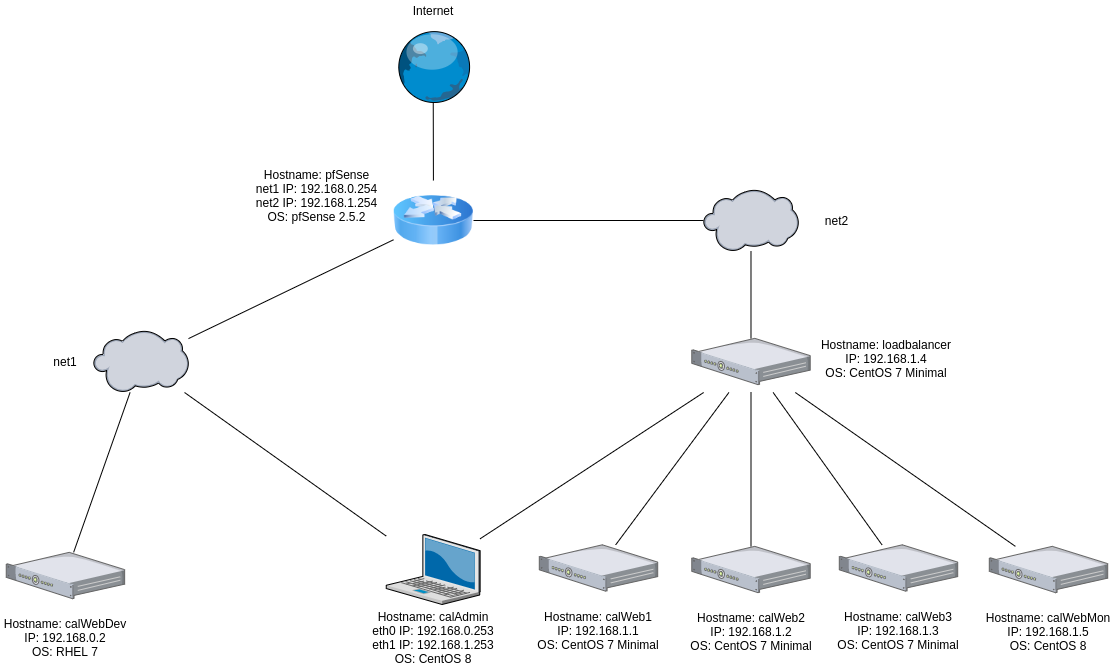

The diagram above was exported from draw.io. Its source (the exported page's mxGraphModel, read from the mxfile embedded in the PNG):
<mxGraphModel dx="1422" dy="1669" grid="1" gridSize="10" guides="1" tooltips="1" connect="1" arrows="1" fold="1" page="1" pageScale="1" pageWidth="1100" pageHeight="850" background="none" math="0" shadow="0">
  <root>
    <mxCell id="0" />
    <mxCell id="1" parent="0" />
    <mxCell id="_zKwkbWp1IxUWKGaEZtZ-1" value="" style="verticalLabelPosition=bottom;sketch=0;aspect=fixed;html=1;verticalAlign=top;strokeColor=none;align=center;outlineConnect=0;shape=mxgraph.citrix.globe;" parent="1" vertex="1">
      <mxGeometry x="512" y="-50" width="75.36" height="72" as="geometry" />
    </mxCell>
    <mxCell id="_zKwkbWp1IxUWKGaEZtZ-2" value="Internet" style="text;html=1;strokeColor=none;fillColor=none;align=center;verticalAlign=middle;whiteSpace=wrap;rounded=0;" parent="1" vertex="1">
      <mxGeometry x="490" y="-80" width="120" height="20" as="geometry" />
    </mxCell>
    <mxCell id="PFFRUv6Dgi2TRFeU7Wnx-15" style="edgeStyle=none;rounded=0;orthogonalLoop=1;jettySize=auto;html=1;endArrow=none;endFill=0;" edge="1" parent="1" source="_zKwkbWp1IxUWKGaEZtZ-6" target="PFFRUv6Dgi2TRFeU7Wnx-14">
      <mxGeometry relative="1" as="geometry" />
    </mxCell>
    <mxCell id="_zKwkbWp1IxUWKGaEZtZ-6" value="" style="verticalLabelPosition=bottom;sketch=0;aspect=fixed;html=1;verticalAlign=top;strokeColor=none;align=center;outlineConnect=0;shape=mxgraph.citrix.cloud;" parent="1" vertex="1">
      <mxGeometry x="210" y="250" width="95" height="62" as="geometry" />
    </mxCell>
    <mxCell id="_zKwkbWp1IxUWKGaEZtZ-9" value="net1" style="text;html=1;strokeColor=none;fillColor=none;align=center;verticalAlign=middle;whiteSpace=wrap;rounded=0;" parent="1" vertex="1">
      <mxGeometry x="121.94" y="271" width="120" height="20" as="geometry" />
    </mxCell>
    <mxCell id="_zKwkbWp1IxUWKGaEZtZ-10" value="Hostname: loadbalancer&lt;br&gt;IP: 192.168.1.4&lt;br&gt;OS: CentOS 7 Minimal" style="text;html=1;strokeColor=none;fillColor=none;align=center;verticalAlign=middle;whiteSpace=wrap;rounded=0;" parent="1" vertex="1">
      <mxGeometry x="932.5" y="243" width="140" height="69" as="geometry" />
    </mxCell>
    <mxCell id="_zKwkbWp1IxUWKGaEZtZ-14" style="rounded=0;orthogonalLoop=1;jettySize=auto;html=1;endArrow=none;endFill=0;" parent="1" source="_zKwkbWp1IxUWKGaEZtZ-13" target="_zKwkbWp1IxUWKGaEZtZ-6" edge="1">
      <mxGeometry relative="1" as="geometry" />
    </mxCell>
    <mxCell id="PFFRUv6Dgi2TRFeU7Wnx-9" style="rounded=0;orthogonalLoop=1;jettySize=auto;html=1;endArrow=none;endFill=0;" edge="1" parent="1" source="_zKwkbWp1IxUWKGaEZtZ-13">
      <mxGeometry relative="1" as="geometry">
        <mxPoint x="820.1333413461539" y="312" as="targetPoint" />
      </mxGeometry>
    </mxCell>
    <mxCell id="_zKwkbWp1IxUWKGaEZtZ-13" value="" style="verticalLabelPosition=bottom;sketch=0;aspect=fixed;html=1;verticalAlign=top;strokeColor=none;align=center;outlineConnect=0;shape=mxgraph.citrix.laptop_2;" parent="1" vertex="1">
      <mxGeometry x="502.75" y="454" width="93.87" height="70" as="geometry" />
    </mxCell>
    <mxCell id="_zKwkbWp1IxUWKGaEZtZ-15" value="Hostname: calAdmin&lt;br&gt;eth0 IP: 192.168.0.253&lt;br&gt;eth1 IP: 192.168.1.253&lt;br&gt;OS: CentOS 8" style="text;html=1;strokeColor=none;fillColor=none;align=center;verticalAlign=middle;whiteSpace=wrap;rounded=0;" parent="1" vertex="1">
      <mxGeometry x="485" y="530" width="130" height="54.31" as="geometry" />
    </mxCell>
    <mxCell id="_zKwkbWp1IxUWKGaEZtZ-17" style="edgeStyle=none;rounded=0;orthogonalLoop=1;jettySize=auto;html=1;endArrow=none;endFill=0;" parent="1" source="_zKwkbWp1IxUWKGaEZtZ-16" target="_zKwkbWp1IxUWKGaEZtZ-6" edge="1">
      <mxGeometry relative="1" as="geometry" />
    </mxCell>
    <mxCell id="_zKwkbWp1IxUWKGaEZtZ-16" value="" style="verticalLabelPosition=bottom;sketch=0;aspect=fixed;html=1;verticalAlign=top;strokeColor=none;align=center;outlineConnect=0;shape=mxgraph.citrix.1u_2u_server;" parent="1" vertex="1">
      <mxGeometry x="122.73999999999997" y="471.84999999999997" width="118.41" height="46.3" as="geometry" />
    </mxCell>
    <mxCell id="_zKwkbWp1IxUWKGaEZtZ-18" value="Hostname: calWebDev&lt;br&gt;IP: 192.168.0.2&lt;br&gt;OS: RHEL 7" style="text;html=1;strokeColor=none;fillColor=none;align=center;verticalAlign=middle;whiteSpace=wrap;rounded=0;" parent="1" vertex="1">
      <mxGeometry x="116.94" y="530" width="130" height="54.31" as="geometry" />
    </mxCell>
    <mxCell id="_zKwkbWp1IxUWKGaEZtZ-21" style="edgeStyle=none;rounded=0;orthogonalLoop=1;jettySize=auto;html=1;endArrow=none;endFill=0;" parent="1" source="_zKwkbWp1IxUWKGaEZtZ-19" edge="1">
      <mxGeometry relative="1" as="geometry">
        <mxPoint x="867.4992548076921" y="312" as="targetPoint" />
      </mxGeometry>
    </mxCell>
    <mxCell id="_zKwkbWp1IxUWKGaEZtZ-19" value="" style="verticalLabelPosition=bottom;sketch=0;aspect=fixed;html=1;verticalAlign=top;strokeColor=none;align=center;outlineConnect=0;shape=mxgraph.citrix.1u_2u_server;" parent="1" vertex="1">
      <mxGeometry x="808.29" y="465.84999999999997" width="118.41" height="46.3" as="geometry" />
    </mxCell>
    <mxCell id="_zKwkbWp1IxUWKGaEZtZ-20" value="Hostname: calWeb2&lt;br&gt;IP: 192.168.1.2&lt;br&gt;OS: CentOS 7 Minimal" style="text;html=1;strokeColor=none;fillColor=none;align=center;verticalAlign=middle;whiteSpace=wrap;rounded=0;" parent="1" vertex="1">
      <mxGeometry x="802.5" y="524" width="130" height="54.31" as="geometry" />
    </mxCell>
    <mxCell id="PFFRUv6Dgi2TRFeU7Wnx-11" style="edgeStyle=none;rounded=0;orthogonalLoop=1;jettySize=auto;html=1;endArrow=none;endFill=0;" edge="1" parent="1" source="PFFRUv6Dgi2TRFeU7Wnx-2">
      <mxGeometry relative="1" as="geometry">
        <mxPoint x="889.6463963963965" y="312" as="targetPoint" />
      </mxGeometry>
    </mxCell>
    <mxCell id="PFFRUv6Dgi2TRFeU7Wnx-2" value="" style="verticalLabelPosition=bottom;sketch=0;aspect=fixed;html=1;verticalAlign=top;strokeColor=none;align=center;outlineConnect=0;shape=mxgraph.citrix.1u_2u_server;" vertex="1" parent="1">
      <mxGeometry x="955.79" y="464.30999999999995" width="118.41" height="46.3" as="geometry" />
    </mxCell>
    <mxCell id="PFFRUv6Dgi2TRFeU7Wnx-3" value="Hostname: calWeb3&lt;br&gt;IP: 192.168.1.3&lt;br&gt;OS: CentOS 7 Minimal" style="text;html=1;strokeColor=none;fillColor=none;align=center;verticalAlign=middle;whiteSpace=wrap;rounded=0;" vertex="1" parent="1">
      <mxGeometry x="950" y="522.46" width="130" height="54.31" as="geometry" />
    </mxCell>
    <mxCell id="PFFRUv6Dgi2TRFeU7Wnx-10" style="edgeStyle=none;rounded=0;orthogonalLoop=1;jettySize=auto;html=1;endArrow=none;endFill=0;" edge="1" parent="1" source="PFFRUv6Dgi2TRFeU7Wnx-4">
      <mxGeometry relative="1" as="geometry">
        <mxPoint x="845.4081542056074" y="312" as="targetPoint" />
      </mxGeometry>
    </mxCell>
    <mxCell id="PFFRUv6Dgi2TRFeU7Wnx-4" value="" style="verticalLabelPosition=bottom;sketch=0;aspect=fixed;html=1;verticalAlign=top;strokeColor=none;align=center;outlineConnect=0;shape=mxgraph.citrix.1u_2u_server;" vertex="1" parent="1">
      <mxGeometry x="655.79" y="464.30999999999995" width="118.41" height="46.3" as="geometry" />
    </mxCell>
    <mxCell id="PFFRUv6Dgi2TRFeU7Wnx-5" value="Hostname: calWeb1&lt;br&gt;IP: 192.168.1.1&lt;br&gt;OS: CentOS 7 Minimal" style="text;html=1;strokeColor=none;fillColor=none;align=center;verticalAlign=middle;whiteSpace=wrap;rounded=0;" vertex="1" parent="1">
      <mxGeometry x="650" y="522.46" width="130" height="54.31" as="geometry" />
    </mxCell>
    <mxCell id="PFFRUv6Dgi2TRFeU7Wnx-12" style="edgeStyle=none;rounded=0;orthogonalLoop=1;jettySize=auto;html=1;endArrow=none;endFill=0;" edge="1" parent="1" source="PFFRUv6Dgi2TRFeU7Wnx-7">
      <mxGeometry relative="1" as="geometry">
        <mxPoint x="911.8381971153844" y="312" as="targetPoint" />
      </mxGeometry>
    </mxCell>
    <mxCell id="PFFRUv6Dgi2TRFeU7Wnx-7" value="" style="verticalLabelPosition=bottom;sketch=0;aspect=fixed;html=1;verticalAlign=top;strokeColor=none;align=center;outlineConnect=0;shape=mxgraph.citrix.1u_2u_server;" vertex="1" parent="1">
      <mxGeometry x="1105.79" y="465.85" width="118.41" height="46.3" as="geometry" />
    </mxCell>
    <mxCell id="PFFRUv6Dgi2TRFeU7Wnx-8" value="Hostname: calWebMon&lt;br&gt;IP: 192.168.1.5&lt;br&gt;OS: CentOS 8" style="text;html=1;strokeColor=none;fillColor=none;align=center;verticalAlign=middle;whiteSpace=wrap;rounded=0;" vertex="1" parent="1">
      <mxGeometry x="1100" y="524" width="130" height="54.31" as="geometry" />
    </mxCell>
    <mxCell id="PFFRUv6Dgi2TRFeU7Wnx-17" style="edgeStyle=none;rounded=0;orthogonalLoop=1;jettySize=auto;html=1;endArrow=none;endFill=0;" edge="1" parent="1" source="PFFRUv6Dgi2TRFeU7Wnx-14" target="_zKwkbWp1IxUWKGaEZtZ-1">
      <mxGeometry relative="1" as="geometry" />
    </mxCell>
    <mxCell id="PFFRUv6Dgi2TRFeU7Wnx-14" value="" style="image;html=1;image=img/lib/clip_art/networking/Router_Icon_128x128.png" vertex="1" parent="1">
      <mxGeometry x="510" y="100" width="80" height="80" as="geometry" />
    </mxCell>
    <mxCell id="PFFRUv6Dgi2TRFeU7Wnx-22" style="edgeStyle=none;rounded=0;orthogonalLoop=1;jettySize=auto;html=1;endArrow=none;endFill=0;" edge="1" parent="1" source="PFFRUv6Dgi2TRFeU7Wnx-18" target="PFFRUv6Dgi2TRFeU7Wnx-20">
      <mxGeometry relative="1" as="geometry" />
    </mxCell>
    <mxCell id="PFFRUv6Dgi2TRFeU7Wnx-18" value="" style="verticalLabelPosition=bottom;sketch=0;aspect=fixed;html=1;verticalAlign=top;strokeColor=none;align=center;outlineConnect=0;shape=mxgraph.citrix.1u_2u_server;" vertex="1" parent="1">
      <mxGeometry x="808.29" y="257.85" width="118.41" height="46.3" as="geometry" />
    </mxCell>
    <mxCell id="PFFRUv6Dgi2TRFeU7Wnx-19" value="Hostname: pfSense&lt;br&gt;net1 IP: 192.168.0.254&lt;br&gt;net2 IP: 192.168.1.254&lt;br&gt;OS: pfSense 2.5.2" style="text;html=1;align=center;verticalAlign=middle;resizable=0;points=[];autosize=1;strokeColor=none;" vertex="1" parent="1">
      <mxGeometry x="362.75" y="85" width="140" height="60" as="geometry" />
    </mxCell>
    <mxCell id="PFFRUv6Dgi2TRFeU7Wnx-23" style="edgeStyle=none;rounded=0;orthogonalLoop=1;jettySize=auto;html=1;endArrow=none;endFill=0;" edge="1" parent="1" source="PFFRUv6Dgi2TRFeU7Wnx-20" target="PFFRUv6Dgi2TRFeU7Wnx-14">
      <mxGeometry relative="1" as="geometry" />
    </mxCell>
    <mxCell id="PFFRUv6Dgi2TRFeU7Wnx-20" value="" style="verticalLabelPosition=bottom;sketch=0;aspect=fixed;html=1;verticalAlign=top;strokeColor=none;align=center;outlineConnect=0;shape=mxgraph.citrix.cloud;" vertex="1" parent="1">
      <mxGeometry x="819.99" y="109" width="95" height="62" as="geometry" />
    </mxCell>
    <mxCell id="PFFRUv6Dgi2TRFeU7Wnx-21" value="net2" style="text;html=1;align=center;verticalAlign=middle;resizable=0;points=[];autosize=1;strokeColor=none;" vertex="1" parent="1">
      <mxGeometry x="932.5" y="130" width="40" height="20" as="geometry" />
    </mxCell>
  </root>
</mxGraphModel>